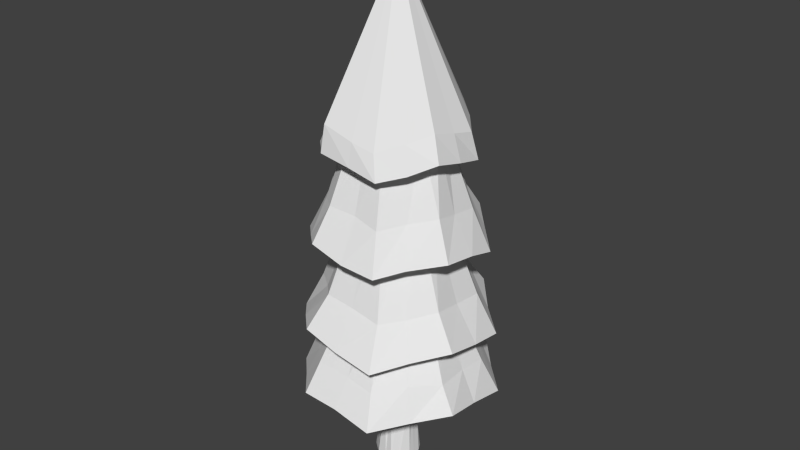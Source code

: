 # Source: Tree_Two.blend  (saved by Blender 2.78.0; exported with 4.5.12 LTS)
import bpy
from mathutils import Matrix  # noqa: F401  (used for matrix-valued properties, if any)

bpy.ops.wm.read_factory_settings(use_empty=True)
scene = bpy.context.scene
scene.name = 'Scene'

# ---- collections
col_collection_1 = bpy.data.collections.new('Collection 1'); scene.collection.children.link(col_collection_1)

# ---- world
world_world = bpy.data.worlds.new('World'); scene.world = world_world
world_world.color = (0.05088, 0.05088, 0.05088)
world_world.use_sun_shadow = False
world_world.sun_shadow_jitter_overblur = 0.0
world_world.cycles.sampling_method = 'NONE'
world_world.cycles.sample_map_resolution = 256

# ---- meshes
me_cylinder = bpy.data.meshes.new('Cylinder')
me_cylinder.from_pydata([(0.01217, 1.334, 1.966), (-0.006155, -0.006135, 6.662), (0.9964, 0.8896, 1.939), (1.292, 0.03962, 1.922), (0.9115, -0.9264, 1.898), (0.01519, -1.342, 2.009), (-0.927, -1.026, 1.945), (-1.344, 0.001246, 1.955), (-0.9642, 0.9722, 1.937), (0.004316, 2.197, 1.001), (1.651, 1.578, 1.509), (2.242, 0.0182, 1.06), (1.575, -1.639, 1.506), (0.02886, -2.221, 1.053), (-1.679, -1.572, 1.429), (-2.293, 0.01073, 1.07), (-1.593, 1.588, 1.465), (0.06478, 1.232, -0.3985), (0.9295, 0.9154, -0.4012), (1.324, -0.0005571, -0.4077), (0.8784, -0.9493, -0.3655), (-0.00942, -1.31, -0.3873), (-0.897, -0.942, -0.4244), (-1.322, -0.002385, -0.4119), (-0.9711, 0.8768, -0.4222), (1.94, -1.868, -1.239), (0.05117, -2.61, -1.603), (-0.006065, 2.644, -1.66), (1.916, 1.911, -1.158), (-2.688, -0.0099, -1.644), (-1.955, 1.871, -1.195), (2.689, -0.03522, -1.659), (-1.905, -1.88, -1.175), (0.05561, 1.518, -2.909), (1.047, 1.032, -2.959), (1.511, -0.03821, -3.028), (1.11, -0.9873, -2.946), (0.06038, -1.5, -2.918), (-1.015, -1.041, -2.919), (-1.529, 0.02801, -2.962), (-1.083, 1.011, -2.909), (-2.1, -2.073, -3.84), (-2.908, -0.005511, -4.319), (0.03441, 2.881, -4.326), (2.089, 2.094, -3.798), (0.03825, -2.977, -4.401), (2.16, -2.081, -3.872), (-2.099, 2.16, -3.869), (2.966, -0.0612, -4.289), (0.002827, 0.363, -4.671), (0.223, 0.2828, -4.663), (0.3778, 0.001476, -4.671), (0.2543, -0.2952, -4.718), (-0.001677, -0.4257, -4.701), (-0.2107, -0.2362, -4.6), (-0.3283, 0.0006086, -4.683), (-0.2373, 0.27, -4.734), (2.238, -2.174, -5.872), (-0.04222, -2.997, -6.377), (-2.167, 2.161, -5.899), (0.03145, 3.081, -6.384), (3.085, 0.03345, -6.34), (-3.025, 0.05576, -6.371), (2.21, 2.181, -5.924), (-2.17, -2.196, -5.961), (0.03333, 0.7045, -9.078), (0.4945, 0.4501, -9.073), (0.6563, -0.01028, -9.055), (0.48, -0.4129, -9.084), (-0.04971, -0.684, -9.084), (-0.5155, -0.4502, -9.011), (-0.7278, -0.03393, -9.071), (-0.4771, 0.5248, -9.064), (0.4907, 1.063, 1.928), (0.1596, 2.102, 1.892), (1.292, 1.271, 1.73), (1.11, 0.4381, 1.928), (1.816, 0.03016, 1.464), (1.211, -0.5435, 1.969), (1.319, -1.235, 1.736), (0.4627, -1.139, 1.964), (0.00336, -1.774, 1.506), (-0.4967, -1.13, 1.943), (-1.283, -1.294, 1.736), (-1.142, -0.5369, 1.947), (-1.832, -0.02663, 1.542), (-1.138, 0.4848, 1.866), (-1.23, 1.226, 1.766), (-0.4919, 1.119, 1.963), (-0.02413, 1.793, 1.492), (1.468, 1.409, 2.228), (2.062, -0.12, 1.912), (1.378, -1.357, 2.245), (-0.08207, -1.969, 1.766), (-1.577, -1.507, 2.248), (-2.001, -0.01311, 1.722), (-1.348, 1.495, 2.288), (0.7967, 1.926, 1.276), (1.921, 0.762, 1.214), (1.958, -0.8328, 1.285), (0.8197, -1.986, 1.236), (-0.7973, -1.919, 1.263), (-1.963, -0.8089, 1.256), (-0.8628, 1.9, 1.275), (-1.945, 0.793, 1.258), (0.4611, 1.127, -0.4115), (1.116, 0.437, -0.4332), (1.129, -0.4627, -0.4171), (0.4623, -1.11, -0.4108), (-0.425, -1.113, -0.3354), (-1.111, -0.4621, -0.3827), (-1.117, 0.463, -0.3793), (-0.49, 1.123, -0.3899), (1.564, -1.442, -0.1299), (-0.006204, -1.996, -1.033), (0.08404, 2.041, -0.38), (1.381, 1.427, -0.7964), (-2.099, 0.04029, -0.4444), (-1.48, 1.39, -0.8276), (2.004, 0.002561, -1.028), (-1.412, -1.4, -0.7917), (1.432, -1.381, -0.7902), (0.008571, -2.091, -0.4064), (-0.005998, 1.983, -1.03), (1.435, 1.459, -0.1438), (-2.015, 0.02601, -1.065), (-1.481, 1.501, -0.1509), (2.136, 0.005028, -0.389), (-1.5, -1.499, -0.1281), (0.8616, -2.253, -1.398), (0.9601, 2.2, -1.403), (-2.346, 0.8539, -1.411), (2.3, 0.8771, -1.341), (-0.9401, -2.308, -1.463), (-0.9768, 2.298, -1.408), (2.37, -0.913, -1.389), (-2.306, -0.95, -1.403), (0.5267, 1.242, -2.958), (1.265, 0.5154, -2.974), (1.28, -0.52, -2.972), (0.46, -1.286, -2.924), (-0.5171, -1.19, -2.921), (-1.254, -0.5353, -2.964), (-1.252, 0.5275, -2.955), (-0.5261, 1.246, -3.002), (-1.59, -1.605, -2.873), (-2.233, 0.0398, -3.652), (-0.07152, 2.357, -3.181), (1.534, 1.519, -3.49), (0.08, -2.297, -3.177), (1.639, -1.633, -2.894), (-1.635, 1.626, -2.891), (2.334, 0.04988, -3.115), (-1.583, -1.531, -3.368), (-2.329, 0.01621, -3.183), (0.05443, 2.192, -3.582), (1.642, 1.61, -2.899), (-0.003839, -2.145, -3.594), (1.566, -1.543, -3.41), (-1.61, 1.559, -3.421), (2.188, 0.0009763, -3.59), (-2.542, -1.018, -4.061), (1.025, 2.526, -4.076), (-1.087, -2.562, -4.127), (1.078, -2.58, -4.076), (-1.136, 2.515, -4.138), (2.589, -1.055, -4.113), (-2.539, 1.045, -4.106), (2.471, 1.022, -4.125), (0.1437, 0.3165, -4.665), (0.3314, 0.1339, -4.658), (0.3507, -0.1135, -4.694), (0.1313, -0.3196, -4.671), (-0.1122, -0.3762, -4.703), (-0.3345, -0.1335, -4.667), (-0.3493, 0.106, -4.705), (-0.128, 0.3151, -4.676), (1.841, -1.82, -5.148), (-0.007436, -1.707, -5.528), (-1.831, 1.796, -5.03), (-0.03749, 1.721, -5.535), (2.56, -0.08336, -5.242), (-2.539, 0.03357, -5.227), (1.784, 1.834, -5.052), (-1.835, -1.81, -5.061), (1.159, -1.211, -5.282), (-0.07077, -2.505, -5.349), (-1.213, 1.199, -5.287), (0.01034, 2.493, -5.269), (1.787, -0.02638, -5.541), (-1.716, -0.01592, -5.51), (1.203, 1.232, -5.293), (-1.168, -1.199, -5.275), (1.085, -2.541, -6.13), (-1.119, 2.559, -6.156), (2.606, -1.079, -6.105), (-2.602, 1.095, -6.131), (2.641, 1.033, -6.177), (-2.593, -1.029, -6.139), (1.072, 2.517, -6.132), (-1.148, -2.576, -6.072), (0.2683, 0.6298, -9.159), (0.6345, 0.2123, -9.046), (0.5683, -0.2186, -9.052), (0.1876, -0.5819, -9.12), (-0.2575, -0.5731, -9.086), (-0.577, -0.3272, -9.102), (-0.5406, 0.2121, -9.097), (-0.194, 0.527, -9.119), (-0.49, 0.07031, -6.825), (-0.3842, 0.3925, -6.876), (0.3, 0.3326, -6.834), (0.545, 0.03985, -6.883), (-0.3159, -0.3732, -6.803), (0.005027, 0.5259, -6.88), (-0.08218, -0.4866, -6.849), (0.4581, -0.3782, -6.909), (0.4589, -0.1937, -6.88), (-0.1909, 0.4554, -6.875), (0.1838, -0.4446, -6.897), (-0.2582, -0.5021, -6.828), (0.1342, 0.427, -6.862), (-0.4816, -0.1684, -6.869), (0.4397, 0.2015, -6.947), (-0.8471, -2.193, -5.161), (0.9402, 2.11, -5.118), (-2.171, -0.9556, -5.202), (2.195, 0.8983, -5.178), (-2.218, 0.8998, -5.178), (2.176, -0.8442, -5.179), (-0.9249, 2.179, -5.166), (0.9231, -2.213, -5.13), (-0.6158, -1.457, -5.389), (0.6169, 1.495, -5.386), (-1.47, -0.6001, -5.401), (1.435, 0.5946, -5.385), (-1.469, 0.6054, -5.396), (1.484, -0.587, -5.375), (-0.5982, 1.456, -5.389), (-0.54, 0.1371, -6.864), (1.994, 0.7998, -3.046), (-1.981, 0.8047, -3.03), (1.946, -0.786, -3.045), (-0.8259, 1.945, -3.002), (0.8495, -2.013, -3.047), (-0.7707, -1.938, -2.99), (0.7365, 1.971, -2.965), (-1.913, -0.783, -3.096), (1.962, 0.7296, -3.575), (-1.908, 0.7721, -3.568), (1.871, -0.7693, -3.585), (-0.7391, 1.936, -3.542), (0.7859, -1.886, -3.515), (-0.774, -1.856, -3.542), (0.8165, 1.938, -3.465), (0.6419, -1.399, -5.424), (-1.852, -0.8145, -0.232), (1.809, -0.7637, -0.2757), (-0.7353, 1.768, -0.2704), (-0.6961, -1.741, -0.215), (1.824, 0.7449, -0.239), (-1.87, 0.779, -0.2591), (0.7333, 1.792, -0.2544), (0.7506, -1.712, -0.2667), (-1.722, -0.7083, -0.9057), (1.713, -0.6657, -0.9494), (-0.7098, 1.694, -0.9096), (-0.6927, -1.689, -0.9672), (1.713, 0.688, -0.8847), (-1.669, 0.6935, -0.9336), (0.7571, 1.706, -0.8644), (-1.93, -0.7361, -3.55), (-1.54, 0.6312, 1.606), (-0.6784, 1.456, 1.632), (-1.548, -0.6329, 1.614), (-0.6413, -1.532, 1.613), (0.7142, -1.51, 1.631), (1.541, -0.627, 1.597), (1.552, 0.6318, 1.671), (0.6317, 1.534, 1.623), (0.7134, -1.694, -0.9132), (-1.744, 0.8201, 2.096), (-0.7373, 1.712, 2.025), (-1.734, -0.7776, 2.074), (-0.7338, -1.796, 1.946), (0.7021, -1.723, 2.014), (1.735, -0.7035, 2.055), (1.804, 0.7442, 2.025), (0.7834, 1.538, 1.904)], [], [(288, 1, 90), (287, 1, 91), (286, 1, 92), (285, 1, 93), (284, 1, 94), (283, 1, 95), (282, 1, 74), (281, 1, 96), (280, 114, 21, 108), (279, 97, 10, 75), (278, 98, 11, 77), (277, 99, 12, 79), (276, 100, 13, 81), (275, 101, 14, 83), (274, 102, 15, 85), (273, 103, 9, 89), (272, 104, 16, 87), (271, 146, 39, 142), (270, 116, 18, 105), (269, 118, 24, 111), (268, 119, 19, 106), (267, 120, 22, 109), (266, 123, 17, 112), (265, 121, 20, 107), (264, 125, 23, 110), (263, 122, 26, 129), (262, 124, 28, 130), (261, 126, 30, 131), (260, 127, 31, 132), (259, 128, 32, 133), (258, 115, 27, 134), (257, 113, 25, 135), (256, 117, 29, 136), (255, 178, 53, 172), (254, 148, 34, 137), (253, 153, 38, 141), (252, 157, 37, 140), (251, 155, 33, 144), (250, 158, 36, 139), (249, 159, 40, 143), (248, 160, 35, 138), (247, 154, 42, 161), (246, 156, 44, 162), (245, 145, 41, 163), (244, 149, 45, 164), (243, 147, 43, 165), (242, 150, 46, 166), (241, 151, 47, 167), (240, 152, 48, 168), (239, 210, 72, 207), (238, 180, 49, 176), (237, 185, 52, 171), (236, 187, 56, 175), (235, 189, 51, 170), (234, 190, 55, 174), (233, 191, 50, 169), (232, 192, 54, 173), (231, 186, 58, 193), (230, 188, 60, 194), (229, 177, 57, 195), (228, 179, 59, 196), (227, 181, 61, 197), (226, 182, 62, 198), (225, 183, 63, 199), (224, 184, 64, 200), (65, 201, 66, 202, 67, 203, 68, 204, 69, 205, 70, 206, 71, 207, 72, 208), (223, 212, 67, 202), (222, 209, 71, 206), (221, 211, 66, 201), (220, 213, 70, 205), (219, 215, 69, 204), (218, 214, 65, 208), (217, 216, 68, 203), (212, 217, 203, 67), (51, 171, 217, 212), (171, 52, 216, 217), (210, 218, 208, 72), (56, 176, 218, 210), (176, 49, 214, 218), (216, 219, 204, 68), (52, 172, 219, 216), (172, 53, 215, 219), (215, 220, 205, 69), (53, 173, 220, 215), (173, 54, 213, 220), (214, 221, 201, 65), (49, 169, 221, 214), (169, 50, 211, 221), (213, 222, 206, 70), (54, 174, 222, 213), (174, 55, 209, 222), (211, 223, 202, 66), (50, 170, 223, 211), (170, 51, 212, 223), (186, 224, 200, 58), (37, 141, 224, 186), (141, 38, 184, 224), (188, 225, 199, 60), (33, 137, 225, 188), (137, 34, 183, 225), (184, 226, 198, 64), (38, 142, 226, 184), (142, 39, 182, 226), (183, 227, 197, 63), (34, 138, 227, 183), (138, 35, 181, 227), (182, 228, 196, 62), (39, 143, 228, 182), (143, 40, 179, 228), (181, 229, 195, 61), (35, 139, 229, 181), (139, 36, 177, 229), (179, 230, 194, 59), (40, 144, 230, 179), (144, 33, 188, 230), (177, 231, 193, 57), (36, 140, 231, 177), (140, 37, 186, 231), (178, 232, 173, 53), (58, 200, 232, 178), (200, 64, 192, 232), (180, 233, 169, 49), (60, 199, 233, 180), (199, 63, 191, 233), (192, 234, 174, 54), (64, 198, 234, 192), (198, 62, 190, 234), (191, 235, 170, 50), (63, 197, 235, 191), (197, 61, 189, 235), (190, 236, 175, 55), (62, 196, 236, 190), (196, 59, 187, 236), (189, 237, 171, 51), (61, 195, 237, 189), (195, 57, 185, 237), (187, 238, 176, 56), (59, 194, 238, 187), (194, 60, 180, 238), (209, 239, 207, 71), (55, 175, 239, 209), (175, 56, 210, 239), (156, 240, 168, 44), (18, 106, 240, 156), (106, 19, 152, 240), (154, 241, 167, 42), (23, 111, 241, 154), (111, 24, 151, 241), (152, 242, 166, 48), (19, 107, 242, 152), (107, 20, 150, 242), (151, 243, 165, 47), (24, 112, 243, 151), (112, 17, 147, 243), (150, 244, 164, 46), (20, 108, 244, 150), (108, 21, 149, 244), (149, 245, 163, 45), (21, 109, 245, 149), (109, 22, 145, 245), (147, 246, 162, 43), (17, 105, 246, 147), (105, 18, 156, 246), (145, 247, 161, 41), (22, 110, 247, 145), (110, 23, 154, 247), (148, 248, 138, 34), (44, 168, 248, 148), (168, 48, 160, 248), (146, 249, 143, 39), (42, 167, 249, 146), (167, 47, 159, 249), (160, 250, 139, 35), (48, 166, 250, 160), (166, 46, 158, 250), (159, 251, 144, 40), (47, 165, 251, 159), (165, 43, 155, 251), (158, 252, 140, 36), (46, 164, 252, 158), (164, 45, 157, 252), (157, 253, 141, 37), (45, 163, 253, 157), (163, 41, 153, 253), (155, 254, 137, 33), (43, 162, 254, 155), (162, 44, 148, 254), (185, 255, 172, 52), (57, 193, 255, 185), (193, 58, 178, 255), (128, 256, 136, 32), (6, 84, 256, 128), (84, 7, 117, 256), (127, 257, 135, 31), (3, 78, 257, 127), (78, 4, 113, 257), (126, 258, 134, 30), (8, 88, 258, 126), (88, 0, 115, 258), (122, 259, 133, 26), (5, 82, 259, 122), (82, 6, 128, 259), (124, 260, 132, 28), (2, 76, 260, 124), (76, 3, 127, 260), (117, 261, 131, 29), (7, 86, 261, 117), (86, 8, 126, 261), (115, 262, 130, 27), (0, 73, 262, 115), (73, 2, 124, 262), (113, 263, 129, 25), (4, 80, 263, 113), (80, 5, 122, 263), (120, 264, 110, 22), (32, 136, 264, 120), (136, 29, 125, 264), (119, 265, 107, 19), (31, 135, 265, 119), (135, 25, 121, 265), (118, 266, 112, 24), (30, 134, 266, 118), (134, 27, 123, 266), (114, 267, 109, 21), (26, 133, 267, 114), (133, 32, 120, 267), (116, 268, 106, 18), (28, 132, 268, 116), (132, 31, 119, 268), (125, 269, 111, 23), (29, 131, 269, 125), (131, 30, 118, 269), (123, 270, 105, 17), (27, 130, 270, 123), (130, 28, 116, 270), (153, 271, 142, 38), (41, 161, 271, 153), (161, 42, 146, 271), (86, 272, 87, 8), (7, 85, 272, 86), (85, 15, 104, 272), (88, 273, 89, 0), (8, 87, 273, 88), (87, 16, 103, 273), (84, 274, 85, 7), (6, 83, 274, 84), (83, 14, 102, 274), (82, 275, 83, 6), (5, 81, 275, 82), (81, 13, 101, 275), (80, 276, 81, 5), (4, 79, 276, 80), (79, 12, 100, 276), (78, 277, 79, 4), (3, 77, 277, 78), (77, 11, 99, 277), (76, 278, 77, 3), (2, 75, 278, 76), (75, 10, 98, 278), (73, 279, 75, 2), (0, 89, 279, 73), (89, 9, 97, 279), (121, 280, 108, 20), (25, 129, 280, 121), (129, 26, 114, 280), (104, 281, 96, 16), (15, 95, 281, 104), (95, 1, 281), (103, 282, 74, 9), (16, 96, 282, 103), (96, 1, 282), (102, 283, 95, 15), (14, 94, 283, 102), (94, 1, 283), (101, 284, 94, 14), (13, 93, 284, 101), (93, 1, 284), (100, 285, 93, 13), (12, 92, 285, 100), (92, 1, 285), (99, 286, 92, 12), (11, 91, 286, 99), (91, 1, 286), (98, 287, 91, 11), (10, 90, 287, 98), (90, 1, 287), (97, 288, 90, 10), (9, 74, 288, 97), (74, 1, 288)])
_uv = me_cylinder.uv_layers.new(name='UVMap')
_uv.uv.foreach_set('vector', [0.1672, 0.8803, 0.1706, 0.8562, 0.1706, 0.88, 0.09991, 0.8769, 0.1125, 0.8562, 0.1017, 0.8791, 0.105, 0.8794, 0.1125, 0.8562, 0.1084, 0.8796, 0.1104, 0.8805, 0.1125, 0.8562, 0.1125, 0.8813, 0.08178, 0.8822, 0.08381, 0.9065, 0.07974, 0.883, 0.07639, 0.8833, 0.08381, 0.9065, 0.07304, 0.8836, 0.1617, 0.8788, 0.1706, 0.8562, 0.1639, 0.8807, 0.07127, 0.8858, 0.08381, 0.9065, 0.06949, 0.8881, 0.3566, 0.9115, 0.3547, 0.9163, 0.3479, 0.9095, 0.3493, 0.9069, 0.2008, 0.9079, 0.2114, 0.9054, 0.2113, 0.9149, 0.2011, 0.9149, 0.05122, 0.8949, 0.05881, 0.8965, 0.05881, 0.9059, 0.05067, 0.9019, 0.04975, 0.9069, 0.05686, 0.9124, 0.05491, 0.9188, 0.04883, 0.9118, 0.02676, 0.8997, 0.03564, 0.8933, 0.04254, 0.8995, 0.03154, 0.9046, 0.03176, 0.9115, 0.04228, 0.909, 0.04201, 0.9184, 0.03198, 0.9184, 0.2188, 0.8956, 0.2259, 0.8901, 0.2279, 0.8966, 0.2197, 0.9006, 0.1958, 0.8962, 0.2048, 0.8898, 0.2116, 0.8959, 0.2004, 0.901, 0.2203, 0.9076, 0.2279, 0.906, 0.2279, 0.9153, 0.2208, 0.9145, 0.6569, 0.7897, 0.6612, 0.79, 0.662, 0.8019, 0.6591, 0.8014, 0.4097, 0.9159, 0.4062, 0.9196, 0.4011, 0.9131, 0.4028, 0.9106, 0.4411, 0.8217, 0.4414, 0.8269, 0.4364, 0.8257, 0.4358, 0.8226, 0.4299, 0.82, 0.4295, 0.8252, 0.4239, 0.8222, 0.4245, 0.8191, 0.3501, 0.9185, 0.3456, 0.9207, 0.3429, 0.9127, 0.3454, 0.9111, 0.4134, 0.907, 0.4132, 0.9121, 0.4045, 0.9082, 0.405, 0.9053, 0.3581, 0.9036, 0.3585, 0.9067, 0.3507, 0.9043, 0.3502, 0.9021, 0.3426, 0.9205, 0.3396, 0.9203, 0.3388, 0.912, 0.3409, 0.9123, 0.3807, 0.934, 0.3869, 0.9342, 0.3919, 0.9643, 0.3833, 0.9631, 0.4265, 0.9342, 0.4359, 0.9341, 0.4359, 0.9623, 0.4227, 0.9632, 0.3554, 0.8451, 0.3617, 0.8408, 0.3738, 0.8657, 0.3652, 0.8726, 0.3496, 0.9299, 0.3558, 0.9342, 0.3485, 0.9643, 0.3398, 0.9575, 0.3243, 0.8491, 0.3305, 0.8489, 0.3303, 0.8771, 0.3217, 0.8782, 0.4108, 0.9298, 0.4171, 0.9342, 0.4094, 0.9642, 0.4007, 0.9572, 0.3652, 0.934, 0.3745, 0.9338, 0.3747, 0.9619, 0.3616, 0.9631, 0.3398, 0.8491, 0.3491, 0.8494, 0.3565, 0.8794, 0.3434, 0.8782, 0.8577, 0.9216, 0.8589, 0.9119, 0.8794, 0.924, 0.879, 0.9256, 0.5802, 0.9669, 0.5805, 0.9744, 0.569, 0.9732, 0.5683, 0.969, 0.6462, 0.7927, 0.6526, 0.7895, 0.6562, 0.8009, 0.6528, 0.8031, 0.6371, 0.8029, 0.6398, 0.796, 0.6494, 0.8054, 0.6475, 0.8091, 0.575, 0.9542, 0.5798, 0.9595, 0.5676, 0.9648, 0.5653, 0.9615, 0.6349, 0.8142, 0.6344, 0.8097, 0.6455, 0.8127, 0.6462, 0.8157, 0.6698, 0.7898, 0.6703, 0.7973, 0.6636, 0.7951, 0.6628, 0.7909, 0.6311, 0.8283, 0.6307, 0.8357, 0.6232, 0.8315, 0.6241, 0.8272, 0.645, 0.9063, 0.6451, 0.9006, 0.6606, 0.8962, 0.66, 0.9043, 0.705, 0.9037, 0.7106, 0.9038, 0.7106, 0.9189, 0.7026, 0.9192, 0.645, 0.9158, 0.6449, 0.912, 0.6594, 0.9125, 0.66, 0.9178, 0.5794, 0.8961, 0.5795, 0.8923, 0.5951, 0.8888, 0.5945, 0.8941, 0.6958, 0.9009, 0.6995, 0.9036, 0.6947, 0.9195, 0.6896, 0.9153, 0.5794, 0.9056, 0.5793, 0.8999, 0.5939, 0.8995, 0.5945, 0.9076, 0.6427, 0.8967, 0.6403, 0.8929, 0.6529, 0.8854, 0.6568, 0.8908, 0.5771, 0.9152, 0.5795, 0.9113, 0.5951, 0.9157, 0.5912, 0.9211, 0.1418, 0.6953, 0.1407, 0.6956, 0.1393, 0.678, 0.1406, 0.6775, 0.9225, 0.8422, 0.9151, 0.8364, 0.9347, 0.8236, 0.9358, 0.8248, 0.8583, 0.9365, 0.8566, 0.9312, 0.8786, 0.9273, 0.8791, 0.9284, 0.9345, 0.8489, 0.9299, 0.8479, 0.9369, 0.826, 0.938, 0.8261, 0.9129, 0.8119, 0.9138, 0.8066, 0.9344, 0.8182, 0.934, 0.8193, 0.8788, 0.8988, 0.884, 0.8976, 0.884, 0.9214, 0.8829, 0.9215, 0.9135, 0.8269, 0.912, 0.8173, 0.9336, 0.8204, 0.9342, 0.822, 0.8662, 0.906, 0.8735, 0.9, 0.8817, 0.9215, 0.8806, 0.9228, 0.9083, 0.8208, 0.9085, 0.8108, 0.9474, 0.8006, 0.946, 0.8148, 0.8958, 0.9388, 0.9054, 0.9458, 0.8924, 0.9856, 0.8789, 0.9743, 0.9083, 0.8456, 0.9081, 0.8307, 0.9445, 0.829, 0.946, 0.8505, 0.8197, 0.8306, 0.8135, 0.8205, 0.8448, 0.8006, 0.8548, 0.8149, 0.9023, 0.8705, 0.9085, 0.8605, 0.9474, 0.872, 0.9373, 0.8862, 0.8257, 0.8555, 0.826, 0.8406, 0.8648, 0.8291, 0.8634, 0.8506, 0.9198, 0.9465, 0.9342, 0.9471, 0.9342, 0.9851, 0.9133, 0.9853, 0.8257, 0.8803, 0.8255, 0.8703, 0.862, 0.8721, 0.8634, 0.8863, 0.1793, 0.6264, 0.1793, 0.6361, 0.1793, 0.6458, 0.1748, 0.6511, 0.1702, 0.6564, 0.1637, 0.6541, 0.1573, 0.6518, 0.1527, 0.6433, 0.1482, 0.6349, 0.1482, 0.6251, 0.1482, 0.6154, 0.1527, 0.6102, 0.1573, 0.6049, 0.1637, 0.6072, 0.1702, 0.6095, 0.1748, 0.6179, 0.1483, 0.6951, 0.1494, 0.6954, 0.1485, 0.7133, 0.1471, 0.7128, 0.1443, 0.695, 0.1429, 0.695, 0.142, 0.6771, 0.1439, 0.6771, 0.1099, 0.652, 0.1114, 0.6521, 0.1114, 0.67, 0.1095, 0.6699, 0.2185, 0.566, 0.2199, 0.5663, 0.2202, 0.581, 0.2184, 0.5805, 0.2158, 0.566, 0.2172, 0.5657, 0.2167, 0.5801, 0.215, 0.5805, 0.1074, 0.6517, 0.1085, 0.652, 0.1076, 0.6699, 0.1062, 0.6695, 0.1508, 0.6954, 0.1523, 0.6954, 0.1523, 0.7133, 0.1504, 0.7133, 0.1494, 0.6954, 0.1508, 0.6954, 0.1504, 0.7133, 0.1485, 0.7133, 0.1502, 0.6775, 0.1512, 0.6775, 0.1508, 0.6954, 0.1494, 0.6954, 0.1512, 0.6775, 0.1523, 0.6776, 0.1523, 0.6954, 0.1508, 0.6954, 0.1063, 0.6514, 0.1074, 0.6517, 0.1062, 0.6695, 0.1048, 0.6691, 0.1077, 0.6337, 0.1085, 0.6339, 0.1074, 0.6517, 0.1063, 0.6514, 0.1085, 0.6339, 0.1093, 0.6341, 0.1085, 0.652, 0.1074, 0.6517, 0.2145, 0.5663, 0.2158, 0.566, 0.215, 0.5805, 0.2133, 0.581, 0.2158, 0.5517, 0.2167, 0.5514, 0.2158, 0.566, 0.2145, 0.5663, 0.2167, 0.5514, 0.2177, 0.5512, 0.2172, 0.5657, 0.2158, 0.566, 0.2172, 0.5657, 0.2185, 0.566, 0.2184, 0.5805, 0.2167, 0.5801, 0.2177, 0.5512, 0.2186, 0.5514, 0.2185, 0.566, 0.2172, 0.5657, 0.2186, 0.5514, 0.2196, 0.5517, 0.2199, 0.5663, 0.2185, 0.566, 0.1085, 0.652, 0.1099, 0.652, 0.1095, 0.6699, 0.1076, 0.6699, 0.1093, 0.6341, 0.1103, 0.6341, 0.1099, 0.652, 0.1085, 0.652, 0.1103, 0.6341, 0.1114, 0.6342, 0.1114, 0.6521, 0.1099, 0.652, 0.1458, 0.6949, 0.1443, 0.695, 0.1439, 0.6771, 0.1458, 0.6771, 0.1458, 0.7128, 0.1447, 0.7128, 0.1443, 0.695, 0.1458, 0.6949, 0.1447, 0.7128, 0.1437, 0.7129, 0.1429, 0.695, 0.1443, 0.695, 0.1472, 0.6947, 0.1483, 0.6951, 0.1471, 0.7128, 0.1458, 0.7124, 0.1487, 0.6771, 0.1495, 0.6773, 0.1483, 0.6951, 0.1472, 0.6947, 0.1495, 0.6773, 0.1502, 0.6775, 0.1494, 0.6954, 0.1483, 0.6951, 0.826, 0.8903, 0.8257, 0.8803, 0.8634, 0.8863, 0.8648, 0.9005, 0.7933, 0.8677, 0.7943, 0.8619, 0.8319, 0.8679, 0.8322, 0.8779, 0.7943, 0.8619, 0.7953, 0.8561, 0.8317, 0.8579, 0.8319, 0.8679, 0.9054, 0.9458, 0.9198, 0.9465, 0.9133, 0.9853, 0.8924, 0.9856, 0.9246, 0.8937, 0.9325, 0.8952, 0.926, 0.9341, 0.9116, 0.9334, 0.9325, 0.8952, 0.9404, 0.8967, 0.9404, 0.9347, 0.926, 0.9341, 0.8255, 0.8703, 0.8257, 0.8555, 0.8634, 0.8506, 0.862, 0.8721, 0.7953, 0.8561, 0.7943, 0.8479, 0.8319, 0.8431, 0.8317, 0.8579, 0.7943, 0.8479, 0.7933, 0.8397, 0.8322, 0.8282, 0.8319, 0.8431, 0.8961, 0.8806, 0.9023, 0.8705, 0.9373, 0.8862, 0.9273, 0.9005, 0.871, 0.8483, 0.8734, 0.8424, 0.9085, 0.8581, 0.9023, 0.8682, 0.8734, 0.8424, 0.8758, 0.8366, 0.9147, 0.8481, 0.9085, 0.8581, 0.826, 0.8406, 0.8197, 0.8306, 0.8548, 0.8149, 0.8648, 0.8291, 0.7933, 0.8397, 0.7909, 0.8339, 0.8259, 0.8182, 0.8322, 0.8282, 0.7909, 0.8339, 0.7885, 0.828, 0.8197, 0.8081, 0.8259, 0.8182, 0.9085, 0.8605, 0.9083, 0.8456, 0.946, 0.8505, 0.9474, 0.872, 0.8758, 0.8366, 0.8768, 0.8284, 0.9145, 0.8332, 0.9147, 0.8481, 0.8768, 0.8284, 0.8778, 0.8201, 0.9143, 0.8183, 0.9145, 0.8332, 0.8863, 0.9318, 0.8958, 0.9388, 0.8789, 0.9743, 0.8654, 0.9631, 0.9134, 0.8881, 0.919, 0.8909, 0.902, 0.9264, 0.8925, 0.9194, 0.919, 0.8909, 0.9246, 0.8937, 0.9116, 0.9334, 0.902, 0.9264, 0.9081, 0.8307, 0.9083, 0.8208, 0.946, 0.8148, 0.9445, 0.829, 0.8778, 0.8201, 0.8768, 0.8143, 0.9145, 0.8084, 0.9143, 0.8183, 0.8768, 0.8143, 0.8758, 0.8085, 0.9147, 0.7984, 0.9145, 0.8084, 0.8589, 0.9119, 0.8662, 0.906, 0.8806, 0.9228, 0.8794, 0.924, 0.8383, 0.8999, 0.8518, 0.8891, 0.8662, 0.906, 0.8589, 0.9119, 0.8518, 0.8891, 0.8654, 0.8784, 0.8735, 0.9, 0.8662, 0.906, 0.9151, 0.8364, 0.9135, 0.8269, 0.9342, 0.822, 0.9347, 0.8236, 0.8956, 0.8492, 0.8929, 0.8317, 0.9135, 0.8269, 0.9151, 0.8364, 0.8929, 0.8317, 0.8903, 0.8141, 0.912, 0.8173, 0.9135, 0.8269, 0.8735, 0.9, 0.8788, 0.8988, 0.8829, 0.9215, 0.8817, 0.9215, 0.8654, 0.8784, 0.8747, 0.8761, 0.8788, 0.8988, 0.8735, 0.9, 0.8747, 0.8761, 0.884, 0.8738, 0.884, 0.8976, 0.8788, 0.8988, 0.912, 0.8173, 0.9129, 0.8119, 0.934, 0.8193, 0.9336, 0.8204, 0.8903, 0.8141, 0.8917, 0.8046, 0.9129, 0.8119, 0.912, 0.8173, 0.8917, 0.8046, 0.8931, 0.795, 0.9138, 0.8066, 0.9129, 0.8119, 0.9391, 0.8499, 0.9345, 0.8489, 0.938, 0.8261, 0.9391, 0.8261, 0.9391, 0.8736, 0.9309, 0.8717, 0.9345, 0.8489, 0.9391, 0.8499, 0.9309, 0.8717, 0.9228, 0.8698, 0.9299, 0.8479, 0.9345, 0.8489, 0.8601, 0.9418, 0.8583, 0.9365, 0.8791, 0.9284, 0.8796, 0.9295, 0.8405, 0.9541, 0.8376, 0.9446, 0.8583, 0.9365, 0.8601, 0.9418, 0.8376, 0.9446, 0.8346, 0.9351, 0.8566, 0.9312, 0.8583, 0.9365, 0.9299, 0.8479, 0.9225, 0.8422, 0.9358, 0.8248, 0.9369, 0.826, 0.9228, 0.8698, 0.9092, 0.8595, 0.9225, 0.8422, 0.9299, 0.8479, 0.9092, 0.8595, 0.8956, 0.8492, 0.9151, 0.8364, 0.9225, 0.8422, 0.1429, 0.695, 0.1418, 0.6953, 0.1406, 0.6775, 0.142, 0.6771, 0.1437, 0.7129, 0.143, 0.7131, 0.1418, 0.6953, 0.1429, 0.695, 0.143, 0.7131, 0.1422, 0.7133, 0.1407, 0.6956, 0.1418, 0.6953, 0.5747, 0.919, 0.5771, 0.9152, 0.5912, 0.9211, 0.5873, 0.9265, 0.5683, 0.8992, 0.5692, 0.8969, 0.5833, 0.9028, 0.5809, 0.9066, 0.5692, 0.8969, 0.5702, 0.8945, 0.5857, 0.8989, 0.5833, 0.9028, 0.6451, 0.9006, 0.6427, 0.8967, 0.6568, 0.8908, 0.6606, 0.8962, 0.6357, 0.8926, 0.6348, 0.8903, 0.6489, 0.8843, 0.6513, 0.8882, 0.6348, 0.8903, 0.6338, 0.8879, 0.6465, 0.8805, 0.6489, 0.8843, 0.5795, 0.9113, 0.5794, 0.9056, 0.5945, 0.9076, 0.5951, 0.9157, 0.5702, 0.8945, 0.5706, 0.8913, 0.5856, 0.8932, 0.5857, 0.8989, 0.5706, 0.8913, 0.571, 0.888, 0.5855, 0.8875, 0.5856, 0.8932, 0.6921, 0.8982, 0.6958, 0.9009, 0.6896, 0.9153, 0.6844, 0.9111, 0.706, 0.873, 0.7082, 0.8741, 0.702, 0.8885, 0.6983, 0.8858, 0.7082, 0.8741, 0.7105, 0.8752, 0.7057, 0.8912, 0.702, 0.8885, 0.5793, 0.8999, 0.5794, 0.8961, 0.5945, 0.8941, 0.5939, 0.8995, 0.571, 0.888, 0.5706, 0.8857, 0.5856, 0.8837, 0.5855, 0.8875, 0.5706, 0.8857, 0.5702, 0.8834, 0.5857, 0.8799, 0.5856, 0.8837, 0.6451, 0.9196, 0.645, 0.9158, 0.66, 0.9178, 0.6606, 0.9232, 0.6357, 0.9037, 0.6361, 0.9014, 0.6512, 0.9034, 0.6513, 0.9072, 0.6361, 0.9014, 0.6365, 0.8991, 0.6511, 0.8996, 0.6512, 0.9034, 0.6995, 0.9036, 0.705, 0.9037, 0.7026, 0.9192, 0.6947, 0.9195, 0.7105, 0.8752, 0.7136, 0.8757, 0.7112, 0.8913, 0.7057, 0.8912, 0.7136, 0.8757, 0.7168, 0.8763, 0.7168, 0.8914, 0.7112, 0.8913, 0.6449, 0.912, 0.645, 0.9063, 0.66, 0.9043, 0.6594, 0.9125, 0.6365, 0.8991, 0.6361, 0.8958, 0.6512, 0.8939, 0.6511, 0.8996, 0.6361, 0.8958, 0.6357, 0.8926, 0.6513, 0.8882, 0.6512, 0.8939, 0.6315, 0.8208, 0.6311, 0.8283, 0.6241, 0.8272, 0.6249, 0.823, 0.6381, 0.8186, 0.6381, 0.8293, 0.6311, 0.8283, 0.6315, 0.8208, 0.6381, 0.8293, 0.6381, 0.84, 0.6307, 0.8357, 0.6311, 0.8283, 0.6694, 0.7824, 0.6698, 0.7898, 0.6628, 0.7909, 0.662, 0.7866, 0.6769, 0.7781, 0.6769, 0.7888, 0.6698, 0.7898, 0.6694, 0.7824, 0.6769, 0.7888, 0.6769, 0.7995, 0.6703, 0.7973, 0.6698, 0.7898, 0.6354, 0.8186, 0.6349, 0.8142, 0.6462, 0.8157, 0.6469, 0.8186, 0.6239, 0.8186, 0.6236, 0.8127, 0.6349, 0.8142, 0.6354, 0.8186, 0.6236, 0.8127, 0.6232, 0.8067, 0.6344, 0.8097, 0.6349, 0.8142, 0.5702, 0.9488, 0.575, 0.9542, 0.5653, 0.9615, 0.563, 0.9582, 0.5775, 0.9394, 0.5848, 0.9468, 0.575, 0.9542, 0.5702, 0.9488, 0.5848, 0.9468, 0.5921, 0.9542, 0.5798, 0.9595, 0.575, 0.9542, 0.6344, 0.8097, 0.6371, 0.8029, 0.6475, 0.8091, 0.6455, 0.8127, 0.6232, 0.8067, 0.6267, 0.7966, 0.6371, 0.8029, 0.6344, 0.8097, 0.6267, 0.7966, 0.6301, 0.7865, 0.6398, 0.796, 0.6371, 0.8029, 0.6398, 0.796, 0.6462, 0.7927, 0.6528, 0.8031, 0.6494, 0.8054, 0.6301, 0.7865, 0.6396, 0.7823, 0.6462, 0.7927, 0.6398, 0.796, 0.6396, 0.7823, 0.6491, 0.7781, 0.6526, 0.7895, 0.6462, 0.7927, 0.5798, 0.9595, 0.5802, 0.9669, 0.5683, 0.969, 0.5676, 0.9648, 0.5921, 0.9542, 0.5921, 0.9649, 0.5802, 0.9669, 0.5798, 0.9595, 0.5921, 0.9649, 0.5921, 0.9756, 0.5805, 0.9744, 0.5802, 0.9669, 0.8566, 0.9312, 0.8577, 0.9216, 0.879, 0.9256, 0.8786, 0.9273, 0.8346, 0.9351, 0.8365, 0.9175, 0.8577, 0.9216, 0.8566, 0.9312, 0.8365, 0.9175, 0.8383, 0.8999, 0.8589, 0.9119, 0.8577, 0.9216, 0.3305, 0.8489, 0.3398, 0.8491, 0.3434, 0.8782, 0.3303, 0.8771, 0.337, 0.8083, 0.3425, 0.8076, 0.346, 0.8367, 0.3367, 0.8365, 0.3425, 0.8076, 0.348, 0.8069, 0.3553, 0.8369, 0.346, 0.8367, 0.3558, 0.9342, 0.3652, 0.934, 0.3616, 0.9631, 0.3485, 0.9643, 0.3694, 0.8918, 0.3749, 0.8925, 0.3714, 0.9216, 0.3621, 0.9218, 0.3749, 0.8925, 0.3804, 0.8932, 0.3807, 0.9214, 0.3714, 0.9216, 0.4044, 0.9254, 0.4108, 0.9298, 0.4007, 0.9572, 0.3919, 0.9502, 0.4231, 0.8883, 0.4271, 0.8901, 0.417, 0.9174, 0.4106, 0.913, 0.4271, 0.8901, 0.431, 0.8919, 0.4233, 0.9218, 0.417, 0.9174, 0.3181, 0.8494, 0.3243, 0.8491, 0.3217, 0.8782, 0.3131, 0.8794, 0.3292, 0.8069, 0.3331, 0.8076, 0.3305, 0.8367, 0.3243, 0.8369, 0.3331, 0.8076, 0.337, 0.8083, 0.3367, 0.8365, 0.3305, 0.8367, 0.3433, 0.9256, 0.3496, 0.9299, 0.3398, 0.9575, 0.3312, 0.9506, 0.3616, 0.8883, 0.3655, 0.89, 0.3558, 0.9175, 0.3495, 0.9132, 0.3655, 0.89, 0.3694, 0.8918, 0.3621, 0.9218, 0.3558, 0.9175, 0.3491, 0.8494, 0.3554, 0.8451, 0.3652, 0.8726, 0.3565, 0.8794, 0.348, 0.8069, 0.3519, 0.8051, 0.3616, 0.8327, 0.3553, 0.8369, 0.3519, 0.8051, 0.3558, 0.8034, 0.3679, 0.8284, 0.3616, 0.8327, 0.4171, 0.9342, 0.4265, 0.9342, 0.4227, 0.9632, 0.4094, 0.9642, 0.431, 0.8919, 0.4366, 0.8927, 0.4327, 0.9218, 0.4233, 0.9218, 0.4366, 0.8927, 0.4421, 0.8935, 0.4421, 0.9217, 0.4327, 0.9218, 0.3745, 0.9338, 0.3807, 0.934, 0.3833, 0.9631, 0.3747, 0.9619, 0.3804, 0.8932, 0.3843, 0.8925, 0.3869, 0.9216, 0.3807, 0.9214, 0.3843, 0.8925, 0.3882, 0.8918, 0.3931, 0.9218, 0.3869, 0.9216, 0.3456, 0.9207, 0.3426, 0.9205, 0.3409, 0.9123, 0.3429, 0.9127, 0.3483, 0.9286, 0.3444, 0.9286, 0.3426, 0.9205, 0.3456, 0.9207, 0.3444, 0.9286, 0.3405, 0.9286, 0.3396, 0.9203, 0.3426, 0.9205, 0.3578, 0.9005, 0.3581, 0.9036, 0.3502, 0.9021, 0.3498, 0.9, 0.3659, 0.9009, 0.366, 0.905, 0.3581, 0.9036, 0.3578, 0.9005, 0.366, 0.905, 0.3662, 0.909, 0.3585, 0.9067, 0.3581, 0.9036, 0.4137, 0.9019, 0.4134, 0.907, 0.405, 0.9053, 0.4055, 0.9023, 0.4218, 0.9014, 0.4218, 0.9087, 0.4134, 0.907, 0.4137, 0.9019, 0.4218, 0.9087, 0.4218, 0.916, 0.4132, 0.9121, 0.4134, 0.907, 0.3547, 0.9163, 0.3501, 0.9185, 0.3454, 0.9111, 0.3479, 0.9095, 0.3614, 0.923, 0.3548, 0.9258, 0.3501, 0.9185, 0.3547, 0.9163, 0.3548, 0.9258, 0.3483, 0.9286, 0.3456, 0.9207, 0.3501, 0.9185, 0.4302, 0.8148, 0.4299, 0.82, 0.4245, 0.8191, 0.4252, 0.816, 0.4352, 0.8135, 0.4352, 0.8208, 0.4299, 0.82, 0.4302, 0.8148, 0.4352, 0.8208, 0.4352, 0.8282, 0.4295, 0.8252, 0.4299, 0.82, 0.4408, 0.8165, 0.4411, 0.8217, 0.4358, 0.8226, 0.4352, 0.8195, 0.4464, 0.8135, 0.4464, 0.8208, 0.4411, 0.8217, 0.4408, 0.8165, 0.4464, 0.8208, 0.4464, 0.8282, 0.4414, 0.8269, 0.4411, 0.8217, 0.4132, 0.9121, 0.4097, 0.9159, 0.4028, 0.9106, 0.4045, 0.9082, 0.4218, 0.916, 0.4166, 0.9211, 0.4097, 0.9159, 0.4132, 0.9121, 0.4166, 0.9211, 0.4114, 0.9262, 0.4062, 0.9196, 0.4097, 0.9159, 0.6526, 0.7895, 0.6569, 0.7897, 0.6591, 0.8014, 0.6562, 0.8009, 0.6491, 0.7781, 0.6548, 0.7781, 0.6569, 0.7897, 0.6526, 0.7895, 0.6548, 0.7781, 0.6605, 0.7781, 0.6612, 0.79, 0.6569, 0.7897, 0.2127, 0.9092, 0.2203, 0.9076, 0.2208, 0.9145, 0.2138, 0.9137, 0.2116, 0.9047, 0.2197, 0.9006, 0.2203, 0.9076, 0.2127, 0.9092, 0.2197, 0.9006, 0.2279, 0.8966, 0.2279, 0.906, 0.2203, 0.9076, 0.1867, 0.9026, 0.1958, 0.8962, 0.2004, 0.901, 0.1893, 0.906, 0.1842, 0.8991, 0.1911, 0.8914, 0.1958, 0.8962, 0.1867, 0.9026, 0.1911, 0.8914, 0.198, 0.8837, 0.2048, 0.8898, 0.1958, 0.8962, 0.2117, 0.9012, 0.2188, 0.8956, 0.2197, 0.9006, 0.2116, 0.9047, 0.2118, 0.8976, 0.2179, 0.8907, 0.2188, 0.8956, 0.2117, 0.9012, 0.2179, 0.8907, 0.224, 0.8837, 0.2259, 0.8901, 0.2188, 0.8956, 0.02124, 0.914, 0.03176, 0.9115, 0.03198, 0.9184, 0.02194, 0.9184, 0.02054, 0.9096, 0.03154, 0.9046, 0.03176, 0.9115, 0.02124, 0.914, 0.03154, 0.9046, 0.04254, 0.8995, 0.04228, 0.909, 0.03176, 0.9115, 0.01789, 0.9061, 0.02676, 0.8997, 0.03154, 0.9046, 0.02054, 0.9096, 0.01523, 0.9026, 0.02199, 0.8949, 0.02676, 0.8997, 0.01789, 0.9061, 0.02199, 0.8949, 0.02874, 0.8872, 0.03564, 0.8933, 0.02676, 0.8997, 0.04264, 0.9013, 0.04975, 0.9069, 0.04883, 0.9118, 0.04275, 0.9049, 0.04254, 0.8978, 0.05067, 0.9019, 0.04975, 0.9069, 0.04264, 0.9013, 0.05067, 0.9019, 0.05881, 0.9059, 0.05686, 0.9124, 0.04975, 0.9069, 0.04363, 0.8933, 0.05122, 0.8949, 0.05067, 0.9019, 0.04254, 0.8978, 0.04472, 0.8888, 0.05176, 0.888, 0.05122, 0.8949, 0.04363, 0.8933, 0.05176, 0.888, 0.05881, 0.8872, 0.05881, 0.8965, 0.05122, 0.8949, 0.1901, 0.9105, 0.2008, 0.9079, 0.2011, 0.9149, 0.1909, 0.9149, 0.1893, 0.906, 0.2004, 0.901, 0.2008, 0.9079, 0.1901, 0.9105, 0.2004, 0.901, 0.2116, 0.8959, 0.2114, 0.9054, 0.2008, 0.9079, 0.3585, 0.9067, 0.3566, 0.9115, 0.3493, 0.9069, 0.3507, 0.9043, 0.3662, 0.909, 0.3638, 0.916, 0.3566, 0.9115, 0.3585, 0.9067, 0.3638, 0.916, 0.3614, 0.923, 0.3547, 0.9163, 0.3566, 0.9115, 0.05566, 0.876, 0.06821, 0.8967, 0.06643, 0.8989, 0.05211, 0.8806, 0.05922, 0.8715, 0.06999, 0.8944, 0.06821, 0.8967, 0.05566, 0.876, 0.07304, 0.8836, 0.08381, 0.9065, 0.07127, 0.8858, 0.1497, 0.9122, 0.1586, 0.8896, 0.1608, 0.8915, 0.1541, 0.916, 0.1453, 0.9084, 0.1564, 0.8877, 0.1586, 0.8896, 0.1497, 0.9122, 0.1595, 0.8769, 0.1706, 0.8562, 0.1617, 0.8788, 0.06592, 0.871, 0.07334, 0.8942, 0.06999, 0.8944, 0.05922, 0.8715, 0.07262, 0.8705, 0.07668, 0.8939, 0.07334, 0.8942, 0.06592, 0.871, 0.07974, 0.883, 0.08381, 0.9065, 0.07639, 0.8833, 0.07668, 0.8688, 0.07872, 0.893, 0.07668, 0.8939, 0.07262, 0.8705, 0.08075, 0.8671, 0.08075, 0.8922, 0.07872, 0.893, 0.07668, 0.8688, 0.08381, 0.8813, 0.08381, 0.9065, 0.08178, 0.8822, 0.1053, 0.9156, 0.1074, 0.8913, 0.1094, 0.8922, 0.1094, 0.9173, 0.1013, 0.9139, 0.1053, 0.8905, 0.1074, 0.8913, 0.1053, 0.9156, 0.1084, 0.8796, 0.1125, 0.8562, 0.1104, 0.8805, 0.09456, 0.9134, 0.102, 0.8902, 0.1053, 0.8905, 0.1013, 0.9139, 0.08787, 0.9129, 0.09863, 0.89, 0.102, 0.8902, 0.09456, 0.9134, 0.1017, 0.8791, 0.1125, 0.8562, 0.105, 0.8794, 0.08431, 0.9084, 0.09685, 0.8877, 0.09863, 0.89, 0.08787, 0.9129, 0.08075, 0.9038, 0.09507, 0.8855, 0.09685, 0.8877, 0.08431, 0.9084, 0.09813, 0.8746, 0.1125, 0.8562, 0.09991, 0.8769, 0.1608, 0.9154, 0.1642, 0.8912, 0.1675, 0.8909, 0.1675, 0.9147, 0.1541, 0.916, 0.1608, 0.8915, 0.1642, 0.8912, 0.1608, 0.9154, 0.1639, 0.8807, 0.1706, 0.8562, 0.1672, 0.8803])
me_cylinder.use_remesh_preserve_volume = False
me_cylinder.use_remesh_preserve_attributes = False
me_cylinder.use_mirror_vertex_groups = False
me_cylinder.update()

# ---- objects
ob_cylinder = bpy.data.objects.new('Cylinder', me_cylinder)

# ---- transforms, parenting, visibility, modifiers, constraints
ob_cylinder.location = (0.0, 0.0, 9.071)
ob_cylinder.rotation_euler = (0.0, -1.192e-07, 0.4049)
ob_cylinder.lineart.crease_threshold = 0.0

# ---- collection membership
col_collection_1.objects.link(ob_cylinder)

# ---- scene / render settings (as saved in the file)
scene.frame_start = 1; scene.frame_end = 250; scene.frame_set(178)
scene.render.engine = 'BLENDER_EEVEE_NEXT'
scene.render.resolution_percentage = 50
scene.render.dither_intensity = 0.0
scene.cycles.use_denoising = False
scene.cycles.samples = 10
scene.cycles.sampling_pattern = 'TABULATED_SOBOL'
scene.cycles.light_sampling_threshold = 0.0
scene.cycles.use_adaptive_sampling = False
scene.cycles.use_light_tree = False
scene.cycles.blur_glossy = 0.0
scene.cycles.pixel_filter_type = 'GAUSSIAN'
scene.cycles.sample_clamp_indirect = 0.0
scene.view_settings.view_transform = 'Standard'
bpy.context.view_layer.update()

# ---- added for rendering (the .blend has no active camera and no usable light): camera, sun
cam_auto = bpy.data.cameras.new('AutoCamera')
cam_auto.lens = 50.0
cam_auto.sensor_width = 36.0
cam_auto.clip_end = 1000.0
ob_auto_camera = bpy.data.objects.new('AutoCamera', cam_auto)
scene.collection.objects.link(ob_auto_camera)
ob_auto_camera.location = (18.0083, -21.5464, 22.2205)
ob_auto_camera.rotation_euler = (1.09748, -7.21219e-08, 0.694738)
scene.camera = ob_auto_camera
light_auto_sun = bpy.data.lights.new('AutoSun', 'SUN')
light_auto_sun.energy = 3.0
light_auto_sun.angle = 0.0523599
ob_auto_sun = bpy.data.objects.new('AutoSun', light_auto_sun)
scene.collection.objects.link(ob_auto_sun)
ob_auto_sun.rotation_euler = (0.872665, 0.174533, 0.523599)
bpy.context.view_layer.update()
